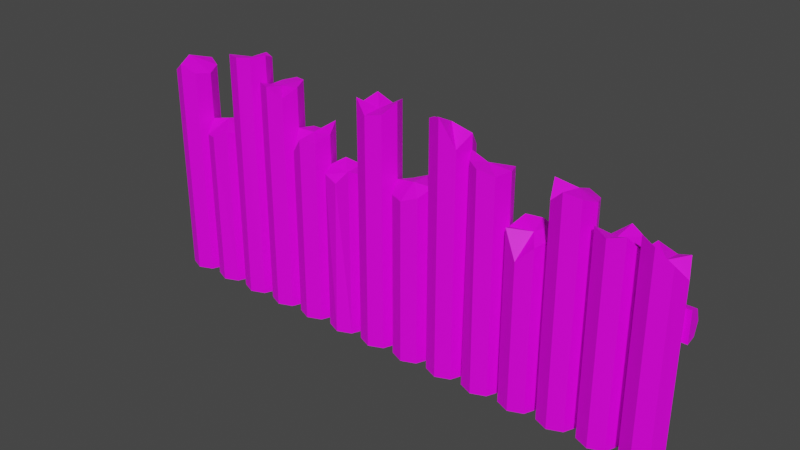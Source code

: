 # Source: Defense_Wall.blend  (saved by Blender 3.1.7; exported with 4.5.12 LTS)
import bpy
from mathutils import Matrix  # noqa: F401  (used for matrix-valued properties, if any)

bpy.ops.wm.read_factory_settings(use_empty=True)
scene = bpy.context.scene
scene.name = 'Scene'

# ---- collections
col_collection = bpy.data.collections.new('Collection'); scene.collection.children.link(col_collection)

# ---- images (referenced by path relative to the original .blend; pixels are not part of the script)
import os
ASSET_DIR = os.environ.get("B2B_ASSET_DIR", "")  # directory of the original .blend (textures are referenced by path, not embedded)
HERE = os.path.dirname(os.path.abspath(__file__))  # packed textures are extracted next to this script under _unpacked/

def load_image(name, relpath, width, height, colorspace="sRGB"):
    """Load a texture the original file referenced (path relative to the .blend, or extracted next to this script)."""
    p = next((c for c in (os.path.join(HERE, relpath), os.path.join(ASSET_DIR, relpath)) if relpath and os.path.exists(c)), "")
    if p:
        img = bpy.data.images.load(p, check_existing=True)
        img.name = name
    else:  # same state as the original file: an image datablock whose file is absent (Cycles renders it pink)
        img = bpy.data.images.new(name, width, height)
        img.source = "FILE"
        img.filepath = "//" + (relpath or name)
    img.colorspace_settings.name = colorspace
    return img
img_objmat_base_color = load_image('ObjMat Base Color', 'Defense_Wall_D1_BaseColor.png', 1024, 1024, 'sRGB')
img_objmat_specular = load_image('ObjMat Specular', 'Defense_Wall_D1_Specular.png', 1024, 1024, 'Non-Color')

# ---- materials (node trees are filled in below, after node groups)
mat_objmat = bpy.data.materials.new('ObjMat')
mat_objmat.use_transparent_shadow = False

# ---- material node trees
mat_objmat.use_nodes = True; mat_objmat.node_tree.nodes.clear()
_N = mat_objmat.node_tree.nodes; _L = mat_objmat.node_tree.links
n0 = _N.new('ShaderNodeBsdfPrincipled'); n0.name = 'Principled BSDF'; n0.location = (46, 218)
n0.distribution = 'GGX'
n0.subsurface_method = 'RANDOM_WALK_SKIN'
n0.inputs[3].default_value = 1.45
n0.inputs[27].default_value = (0.0, 0.0, 0.0, 1.0)
n0.inputs[28].default_value = 1.0
n1 = _N.new('ShaderNodeOutputMaterial'); n1.name = 'Material Output'; n1.location = (336, 218)
n2 = _N.new('ShaderNodeTexImage'); n2.name = 'Image Texture'; n2.location = (-244, 198)
n2.image = img_objmat_base_color
n3 = _N.new('ShaderNodeTexImage'); n3.name = 'Image Texture.002'; n3.location = (-244, -77)
n3.image = img_objmat_specular
_L.new(n0.outputs[0], n1.inputs[0])
_L.new(n2.outputs[0], n0.inputs[0])
_L.new(n3.outputs[0], n0.inputs[13])
n1.is_active_output = True

# ---- world
world_world = bpy.data.worlds.new('World'); scene.world = world_world
world_world.use_nodes = True; world_world.node_tree.nodes.clear()
_N = world_world.node_tree.nodes; _L = world_world.node_tree.links
n0 = _N.new('ShaderNodeOutputWorld'); n0.name = 'World Output'; n0.location = (300, 300)
n1 = _N.new('ShaderNodeBackground'); n1.name = 'Background'; n1.location = (10, 300)
n1.inputs[0].default_value = (0.05088, 0.05088, 0.05088, 1.0)
_L.new(n1.outputs[0], n0.inputs[0])
n0.is_active_output = True
world_world.color = (0.05088, 0.05088, 0.05088)
world_world.use_sun_shadow = False
world_world.sun_shadow_jitter_overblur = 0.0

# ---- meshes
me_cylinder = bpy.data.meshes.new('Cylinder')
me_cylinder.from_pydata([(0.1372, 0.4445, -5.169), (0.1372, 0.4445, 0.5984), (0.4515, 0.3143, -5.169), (0.4515, 0.3143, 0.7028), (0.5817, -7.772e-09, -5.169), (0.5817, -7.772e-09, 0.09169), (0.4515, -0.3143, -5.169), (0.4515, -0.3143, 0.2285), (0.1372, -0.4445, -5.169), (0.1372, -0.4445, -0.03313), (-0.1771, -0.3143, -5.169), (-0.1771, -0.3143, 0.1517), (-0.3073, 1.696e-08, -5.169), (-0.3244, 5.335e-09, -0.2256), (-0.1771, 0.3143, -5.169), (-0.1771, 0.3143, 0.2268), (0.08807, 0.07399, 0.1223), (1.026, 0.4445, -5.169), (1.026, 0.4445, 0.422), (1.34, 0.3143, -5.169), (1.34, 0.3143, 0.5326), (1.471, -7.772e-09, -5.169), (1.471, -7.772e-09, 0.255), (1.34, -0.3143, -5.169), (1.34, -0.3143, 0.01538), (1.026, -0.4445, -5.169), (1.026, -0.4445, 0.3376), (0.7118, -0.3143, -5.169), (0.7118, -0.3143, 0.2094), (0.5817, 1.696e-08, -5.169), (0.5817, 1.696e-08, 0.07507), (0.7118, 0.3143, -5.169), (0.7118, 0.3143, 0.5144), (1.088, -0.06905, 0.1687), (1.915, 0.4445, -5.169), (1.915, 0.4445, 1.165), (2.229, 0.3143, -5.169), (2.229, 0.3143, 0.782), (2.36, -7.772e-09, -5.169), (2.36, -7.772e-09, 1.169), (2.229, -0.3143, -5.169), (2.229, -0.3143, 0.623), (1.915, -0.4445, -5.169), (1.915, -0.4445, 0.8508), (1.601, -0.3143, -5.169), (1.601, -0.3143, 0.7951), (1.471, 1.696e-08, -5.169), (1.471, 1.696e-08, 0.8836), (1.601, 0.3143, -5.169), (1.601, 0.3143, 1.041), (1.866, 2.159e-08, 1.084), (2.804, 0.4445, -5.169), (2.804, 0.4445, -0.9632), (3.118, 0.3143, -5.169), (3.118, 0.3143, -0.2714), (3.249, -7.772e-09, -5.169), (3.249, -7.772e-09, -0.4498), (3.118, -0.3143, -5.169), (3.118, -0.3143, -0.2156), (2.804, -0.4445, -5.169), (2.804, -0.4445, -0.2599), (2.49, -0.3143, -5.169), (2.49, -0.3143, -0.2599), (2.36, 1.696e-08, -5.169), (2.36, 1.696e-08, -0.4257), (2.49, 0.3143, -5.169), (2.49, 0.3143, -0.5447), (2.73, -0.01973, -0.3782), (3.693, 0.4445, -5.169), (3.711, 0.4445, 1.04), (4.007, 0.3143, -5.169), (3.96, 0.3143, 1.117), (4.138, -7.772e-09, -5.169), (4.149, 1.89e-09, 1.193), (4.007, -0.3143, -5.169), (4.007, -0.3143, 0.7354), (3.693, -0.4445, -5.169), (3.693, -0.4445, 0.5144), (3.379, -0.3143, -5.169), (3.379, -0.3143, 0.905), (3.249, 1.696e-08, -5.169), (3.249, 1.696e-08, 0.9635), (3.379, 0.3143, -5.169), (3.385, 0.3143, 0.9042), (3.774, -2.057e-08, 1.008), (4.582, 0.4445, -5.169), (4.582, 0.4445, 2.039), (4.896, 0.3143, -5.169), (4.896, 0.3143, 1.864), (5.027, -7.772e-09, -5.169), (5.027, -7.772e-09, 1.735), (4.896, -0.3143, -5.169), (4.896, -0.3143, 1.355), (4.582, -0.4445, -5.169), (4.582, -0.4445, 1.188), (4.268, -0.3143, -5.169), (4.268, -0.3143, 1.165), (4.138, 1.696e-08, -5.169), (4.138, 1.696e-08, 1.606), (4.268, 0.3143, -5.169), (4.268, 0.3143, 1.264), (4.619, 2.159e-08, 1.748), (5.471, 0.4445, -5.169), (5.471, 0.4445, -0.4731), (5.785, 0.3143, -5.169), (5.785, 0.3143, -0.4731), (5.916, -7.772e-09, -5.169), (5.916, -7.772e-09, -0.2376), (5.785, -0.3143, -5.169), (5.785, -0.3143, -0.2984), (5.471, -0.4445, -5.169), (5.471, -0.4445, -0.1541), (5.157, -0.3143, -5.169), (5.157, -0.3143, -0.1617), (5.027, 1.696e-08, -5.169), (5.027, 1.696e-08, -0.1389), (5.157, 0.3143, -5.169), (5.157, 0.3143, -0.3364), (5.446, 0.06905, -0.1102), (6.36, 0.4445, -5.169), (6.36, 0.4445, 1.498), (6.674, 0.3143, -5.169), (6.674, 0.3143, 1.828), (6.805, -7.772e-09, -5.169), (6.805, -7.772e-09, 1.557), (6.674, -0.3143, -5.169), (6.674, -0.3143, 1.752), (6.36, -0.4445, -5.169), (6.36, -0.4445, 1.463), (6.046, -0.3143, -5.169), (6.046, -0.3143, 1.752), (5.916, 1.696e-08, -5.169), (5.916, 1.696e-08, 1.815), (6.046, 0.3143, -5.169), (6.046, 0.3143, 1.556), (6.377, 2.159e-08, 1.511), (7.249, 0.4445, -5.169), (7.249, 0.3591, -0.715), (7.563, 0.3143, -5.169), (7.563, 0.3143, -0.5831), (7.693, -7.772e-09, -5.169), (7.693, -7.772e-09, -0.4735), (7.563, -0.3143, -5.169), (7.563, -0.3143, -0.3627), (7.249, -0.4445, -5.169), (7.249, -0.4445, -0.5101), (6.935, -0.3143, -5.169), (6.935, -0.3143, -0.467), (6.805, 1.696e-08, -5.169), (6.805, 1.696e-08, -0.4816), (6.935, 0.3143, -5.169), (6.935, 0.3143, -0.2744), (7.249, 0.0, -0.5591), (8.138, 0.4445, -5.169), (8.138, 0.4445, 0.239), (8.452, 0.3143, -5.169), (8.452, 0.3143, -0.2507), (8.582, -7.772e-09, -5.169), (8.582, -7.772e-09, 0.2583), (8.452, -0.3143, -5.169), (8.452, -0.3143, 0.2319), (8.138, -0.4445, -5.169), (8.138, -0.4445, 0.1447), (7.824, -0.3143, -5.169), (7.824, -0.3143, 0.5959), (7.693, 1.696e-08, -5.169), (7.693, 1.696e-08, 0.369), (7.824, 0.3143, -5.169), (7.824, 0.3143, 0.1861), (8.16, 2.159e-08, 0.2779), (9.027, 0.4445, -5.169), (9.027, 0.4445, 1.439), (9.341, 0.3143, -5.169), (9.341, 0.3143, 1.418), (9.471, -7.772e-09, -5.169), (9.471, -7.772e-09, 1.184), (9.341, -0.3143, -5.169), (9.341, -0.3143, 1.269), (9.027, -0.4445, -5.169), (9.027, -0.4445, 1.398), (8.713, -0.3143, -5.169), (8.704, -0.3143, 1.459), (8.582, 1.696e-08, -5.169), (8.582, 1.696e-08, 1.391), (8.713, 0.3143, -5.169), (8.713, 0.3143, 1.156), (9.017, 2.159e-08, 1.316), (9.916, 0.4445, -5.169), (9.88, 0.4445, 1.997), (10.23, 0.3143, -5.169), (10.23, 0.3143, 1.959), (10.36, -7.772e-09, -5.169), (10.36, -7.772e-09, 1.724), (10.23, -0.3143, -5.169), (10.23, -0.3143, 1.677), (9.916, -0.4445, -5.169), (9.916, -0.4445, 1.852), (9.602, -0.3143, -5.169), (9.602, -0.3143, 1.841), (9.471, 1.696e-08, -5.169), (9.471, 1.696e-08, 2.03), (9.602, 0.3143, -5.169), (9.602, 0.3143, 2.03), (9.879, 2.159e-08, 1.884), (10.8, 0.4445, -5.169), (10.8, 0.4445, -0.5942), (11.12, 0.3143, -5.169), (11.12, 0.3143, -0.661), (11.25, -7.772e-09, -5.169), (11.25, -7.772e-09, -0.3305), (11.12, -0.3143, -5.169), (11.12, -0.3143, -0.4015), (10.8, -0.4445, -5.169), (10.8, -0.4445, -0.3349), (10.49, -0.3143, -5.169), (10.49, -0.3143, -0.473), (10.36, 1.696e-08, -5.169), (10.36, 1.696e-08, -0.4839), (10.49, 0.3143, -5.169), (10.49, 0.3318, -0.3924), (10.85, -0.08385, -0.235), (11.69, 0.4445, -5.169), (11.69, 0.4445, 1.3), (12.01, 0.3143, -5.169), (12.01, 0.3143, 1.024), (12.14, -7.772e-09, -5.169), (12.14, -7.772e-09, 1.116), (12.01, -0.3143, -5.169), (12.01, -0.3143, 1.221), (11.69, -0.4445, -5.169), (11.69, -0.4445, 1.221), (11.38, -0.3143, -5.169), (11.38, -0.3143, 1.125), (11.25, 1.696e-08, -5.169), (11.25, 1.696e-08, 1.024), (11.38, 0.3143, -5.169), (11.38, 0.3143, 1.077), (11.81, 0.09372, 1.44)], [], [(0, 1, 3, 2), (2, 3, 5, 4), (4, 5, 7, 6), (6, 7, 9, 8), (8, 9, 11, 10), (10, 11, 13, 12), (9, 16, 11), (12, 13, 15, 14), (14, 15, 1, 0), (0, 2, 4, 6, 8, 10, 12, 14), (11, 16, 13), (13, 16, 15), (15, 16, 1), (1, 16, 3), (3, 16, 5), (5, 16, 7), (7, 16, 9), (17, 18, 20, 19), (19, 20, 22, 21), (21, 22, 24, 23), (23, 24, 26, 25), (25, 26, 28, 27), (27, 28, 30, 29), (26, 33, 28), (29, 30, 32, 31), (31, 32, 18, 17), (17, 19, 21, 23, 25, 27, 29, 31), (28, 33, 30), (30, 33, 32), (32, 33, 18), (18, 33, 20), (20, 33, 22), (22, 33, 24), (24, 33, 26), (34, 35, 37, 36), (36, 37, 39, 38), (38, 39, 41, 40), (40, 41, 43, 42), (42, 43, 45, 44), (44, 45, 47, 46), (43, 50, 45), (46, 47, 49, 48), (48, 49, 35, 34), (34, 36, 38, 40, 42, 44, 46, 48), (45, 50, 47), (47, 50, 49), (49, 50, 35), (35, 50, 37), (37, 50, 39), (39, 50, 41), (41, 50, 43), (51, 52, 54, 53), (53, 54, 56, 55), (55, 56, 58, 57), (57, 58, 60, 59), (59, 60, 62, 61), (61, 62, 64, 63), (60, 67, 62), (63, 64, 66, 65), (65, 66, 52, 51), (51, 53, 55, 57, 59, 61, 63, 65), (62, 67, 64), (64, 67, 66), (66, 67, 52), (52, 67, 54), (54, 67, 56), (56, 67, 58), (58, 67, 60), (68, 69, 71, 70), (70, 71, 73, 72), (72, 73, 75, 74), (74, 75, 77, 76), (76, 77, 79, 78), (78, 79, 81, 80), (77, 84, 79), (80, 81, 83, 82), (82, 83, 69, 68), (68, 70, 72, 74, 76, 78, 80, 82), (79, 84, 81), (81, 84, 83), (83, 84, 69), (69, 84, 71), (71, 84, 73), (73, 84, 75), (75, 84, 77), (85, 86, 88, 87), (87, 88, 90, 89), (89, 90, 92, 91), (91, 92, 94, 93), (93, 94, 96, 95), (95, 96, 98, 97), (94, 101, 96), (97, 98, 100, 99), (99, 100, 86, 85), (85, 87, 89, 91, 93, 95, 97, 99), (96, 101, 98), (98, 101, 100), (100, 101, 86), (86, 101, 88), (88, 101, 90), (90, 101, 92), (92, 101, 94), (102, 103, 105, 104), (104, 105, 107, 106), (106, 107, 109, 108), (108, 109, 111, 110), (110, 111, 113, 112), (112, 113, 115, 114), (111, 118, 113), (114, 115, 117, 116), (116, 117, 103, 102), (102, 104, 106, 108, 110, 112, 114, 116), (113, 118, 115), (115, 118, 117), (117, 118, 103), (103, 118, 105), (105, 118, 107), (107, 118, 109), (109, 118, 111), (119, 120, 122, 121), (121, 122, 124, 123), (123, 124, 126, 125), (125, 126, 128, 127), (127, 128, 130, 129), (129, 130, 132, 131), (128, 135, 130), (131, 132, 134, 133), (133, 134, 120, 119), (119, 121, 123, 125, 127, 129, 131, 133), (130, 135, 132), (132, 135, 134), (134, 135, 120), (120, 135, 122), (122, 135, 124), (124, 135, 126), (126, 135, 128), (136, 137, 139, 138), (138, 139, 141, 140), (140, 141, 143, 142), (142, 143, 145, 144), (144, 145, 147, 146), (146, 147, 149, 148), (143, 152, 145), (148, 149, 151, 150), (150, 151, 137, 136), (136, 138, 140, 142, 144, 146, 148, 150), (141, 152, 143), (139, 152, 141), (137, 152, 139), (151, 152, 137), (149, 152, 151), (147, 152, 149), (145, 152, 147), (153, 154, 156, 155), (155, 156, 158, 157), (157, 158, 160, 159), (159, 160, 162, 161), (161, 162, 164, 163), (163, 164, 166, 165), (162, 169, 164), (165, 166, 168, 167), (167, 168, 154, 153), (153, 155, 157, 159, 161, 163, 165, 167), (164, 169, 166), (166, 169, 168), (168, 169, 154), (154, 169, 156), (156, 169, 158), (158, 169, 160), (160, 169, 162), (170, 171, 173, 172), (172, 173, 175, 174), (174, 175, 177, 176), (176, 177, 179, 178), (178, 179, 181, 180), (180, 181, 183, 182), (179, 186, 181), (182, 183, 185, 184), (184, 185, 171, 170), (170, 172, 174, 176, 178, 180, 182, 184), (181, 186, 183), (183, 186, 185), (185, 186, 171), (171, 186, 173), (173, 186, 175), (175, 186, 177), (177, 186, 179), (187, 188, 190, 189), (189, 190, 192, 191), (191, 192, 194, 193), (193, 194, 196, 195), (195, 196, 198, 197), (197, 198, 200, 199), (196, 203, 198), (199, 200, 202, 201), (201, 202, 188, 187), (187, 189, 191, 193, 195, 197, 199, 201), (198, 203, 200), (200, 203, 202), (202, 203, 188), (188, 203, 190), (190, 203, 192), (192, 203, 194), (194, 203, 196), (204, 205, 207, 206), (206, 207, 209, 208), (208, 209, 211, 210), (210, 211, 213, 212), (212, 213, 215, 214), (214, 215, 217, 216), (213, 220, 215), (216, 217, 219, 218), (218, 219, 205, 204), (204, 206, 208, 210, 212, 214, 216, 218), (215, 220, 217), (217, 220, 219), (219, 220, 205), (205, 220, 207), (207, 220, 209), (209, 220, 211), (211, 220, 213), (221, 222, 224, 223), (223, 224, 226, 225), (225, 226, 228, 227), (227, 228, 230, 229), (229, 230, 232, 231), (231, 232, 234, 233), (230, 237, 232), (233, 234, 236, 235), (235, 236, 222, 221), (221, 223, 225, 227, 229, 231, 233, 235), (232, 237, 234), (234, 237, 236), (236, 237, 222), (222, 237, 224), (224, 237, 226), (226, 237, 228), (228, 237, 230)])
_uv = me_cylinder.uv_layers.new(name='UVMap')
_uv.uv.foreach_set('vector', [0.581, 0.5513, 0.581, 0.07432, 0.5926, 0.07347, 0.5926, 0.5505, 0.5942, 0.5518, 0.5942, 0.07459, 0.6105, 0.07459, 0.6105, 0.5518, 0.6105, 0.5518, 0.6105, 0.07459, 0.622, 0.07381, 0.622, 0.551, 0.08101, 0.001225, 0.06963, 0.4773, 0.05336, 0.4769, 0.06475, 0.000823, 0.06475, 0.000823, 0.05336, 0.4769, 0.04174, 0.4777, 0.05312, 0.001627, 0.6237, 0.5509, 0.6237, 0.07485, 0.6399, 0.07485, 0.6399, 0.5509, 0.05336, 0.4769, 0.05871, 0.5515, 0.04174, 0.4777, 0.6399, 0.5509, 0.6399, 0.07485, 0.6515, 0.07374, 0.6515, 0.5498, 0.5648, 0.5513, 0.5648, 0.07432, 0.581, 0.07432, 0.581, 0.5513, 0.1301, 0.719, 0.1416, 0.7075, 0.1579, 0.7075, 0.1694, 0.719, 0.1694, 0.7353, 0.1579, 0.7468, 0.1416, 0.7468, 0.1301, 0.7353, 0.6237, 0.07485, 0.636, 0.000823, 0.6399, 0.07485, 0.6399, 0.07485, 0.636, 0.000823, 0.6515, 0.07374, 0.5648, 0.07432, 0.5722, 0.000823, 0.581, 0.07432, 0.581, 0.07432, 0.5722, 0.000823, 0.5926, 0.07347, 0.5942, 0.07459, 0.5982, 0.000823, 0.6105, 0.07459, 0.08101, 0.4786, 0.05871, 0.5515, 0.06963, 0.4773, 0.06963, 0.4773, 0.05871, 0.5515, 0.05336, 0.4769, 0.3748, 0.561, 0.3748, 0.07675, 0.3864, 0.07589, 0.3864, 0.5602, 0.4176, 0.5608, 0.4176, 0.07624, 0.4338, 0.07624, 0.4338, 0.5608, 0.4338, 0.5608, 0.4338, 0.07624, 0.4453, 0.07546, 0.4453, 0.56, 0.388, 0.5598, 0.388, 0.0763, 0.4043, 0.07631, 0.4043, 0.5598, 0.4043, 0.5598, 0.4043, 0.07631, 0.4159, 0.07523, 0.4159, 0.5587, 0.447, 0.5602, 0.447, 0.07687, 0.4633, 0.07687, 0.4633, 0.5602, 0.4043, 0.07631, 0.3949, 0.000823, 0.4159, 0.07523, 0.4633, 0.5602, 0.4633, 0.07687, 0.4748, 0.07576, 0.4748, 0.5591, 0.3586, 0.561, 0.3586, 0.07674, 0.3748, 0.07675, 0.3748, 0.561, 0.0713, 0.7186, 0.08281, 0.7071, 0.09908, 0.7071, 0.1106, 0.7186, 0.1106, 0.7349, 0.09908, 0.7464, 0.08281, 0.7464, 0.0713, 0.7349, 0.447, 0.07687, 0.451, 0.000823, 0.4633, 0.07687, 0.4633, 0.07687, 0.451, 0.000823, 0.4748, 0.07576, 0.3586, 0.07674, 0.3683, 0.000823, 0.3748, 0.07675, 0.3748, 0.07675, 0.3683, 0.000823, 0.3864, 0.07589, 0.4176, 0.07624, 0.4299, 0.000823, 0.4338, 0.07624, 0.4338, 0.07624, 0.4299, 0.000823, 0.4453, 0.07546, 0.388, 0.0763, 0.3949, 0.000823, 0.4043, 0.07631, 0.0171, 0.956, 0.0171, 0.5607, 0.02866, 0.5614, 0.02866, 0.9551, 0.622, 0.5534, 0.622, 0.9473, 0.6057, 0.9352, 0.6057, 0.5534, 0.6057, 0.5534, 0.6057, 0.9352, 0.5942, 0.9116, 0.5942, 0.5542, 0.23, 0.955, 0.23, 0.5985, 0.2463, 0.5771, 0.2463, 0.9551, 0.2463, 0.9551, 0.2463, 0.5771, 0.2579, 0.5908, 0.2579, 0.954, 0.7825, 0.3918, 0.7825, 0.02866, 0.7987, 0.01449, 0.7987, 0.3918, 0.771, 0.01278, 0.7915, 0.000823, 0.7825, 0.02866, 0.7987, 0.3918, 0.7987, 0.01449, 0.8102, 0.001026, 0.8102, 0.3907, 0.000823, 0.9559, 0.000823, 0.5656, 0.0171, 0.5607, 0.0171, 0.956, 0.0713, 0.6777, 0.08281, 0.6662, 0.09908, 0.6662, 0.1106, 0.6777, 0.1106, 0.694, 0.09908, 0.7055, 0.08281, 0.7055, 0.0713, 0.694, 0.7825, 0.02866, 0.7915, 0.000823, 0.7987, 0.01449, 0.2264, 0.6233, 0.227, 0.6419, 0.2119, 0.6293, 0.2119, 0.6293, 0.227, 0.6419, 0.206, 0.6443, 0.206, 0.6443, 0.227, 0.6419, 0.2123, 0.6593, 0.2123, 0.6593, 0.227, 0.6419, 0.227, 0.6657, 0.2263, 0.7354, 0.2026, 0.7354, 0.2257, 0.7074, 0.1253, 0.6587, 0.1253, 0.6981, 0.1135, 0.678, 0.4927, 0.9542, 0.4927, 0.5944, 0.5042, 0.5606, 0.5042, 0.9533, 0.04174, 0.9495, 0.04174, 0.5566, 0.05801, 0.5651, 0.05801, 0.9495, 0.05801, 0.9495, 0.05801, 0.5651, 0.06952, 0.5531, 0.06952, 0.9487, 0.5338, 0.5608, 0.5338, 0.9555, 0.5175, 0.9534, 0.5175, 0.5608, 0.5175, 0.5608, 0.5175, 0.9534, 0.5059, 0.9544, 0.5059, 0.5618, 0.4158, 0.5614, 0.4158, 0.9539, 0.3996, 0.9398, 0.3996, 0.5614, 0.7826, 0.9274, 0.7935, 0.9097, 0.7988, 0.9273, 0.3996, 0.5614, 0.3996, 0.9398, 0.388, 0.9415, 0.388, 0.5625, 0.4764, 0.9542, 0.4764, 0.5745, 0.4927, 0.5944, 0.4927, 0.9542, 0.08281, 0.789, 0.09908, 0.789, 0.1106, 0.8005, 0.1106, 0.8168, 0.09908, 0.8283, 0.08281, 0.8283, 0.0713, 0.8168, 0.0713, 0.8005, 0.7988, 0.9273, 0.7935, 0.9097, 0.8102, 0.9152, 0.8102, 0.9152, 0.7935, 0.9097, 0.8102, 0.899, 0.1135, 0.7167, 0.1252, 0.6997, 0.1252, 0.7342, 0.4927, 0.5944, 0.481, 0.5651, 0.5042, 0.5606, 0.7825, 0.8881, 0.7935, 0.9097, 0.771, 0.8992, 0.771, 0.8992, 0.7935, 0.9097, 0.7711, 0.916, 0.7711, 0.916, 0.7935, 0.9097, 0.7826, 0.9274, 0.6694, 0.5469, 0.6694, 0.073, 0.6809, 0.07214, 0.6809, 0.546, 0.7415, 0.5464, 0.7415, 0.07236, 0.7578, 0.07236, 0.7578, 0.5464, 0.7578, 0.5464, 0.7578, 0.07236, 0.7693, 0.07158, 0.7693, 0.5457, 0.6826, 0.5459, 0.6826, 0.07289, 0.6989, 0.0729, 0.6989, 0.5459, 0.6989, 0.5459, 0.6989, 0.0729, 0.7105, 0.07182, 0.7105, 0.5449, 0.7121, 0.5466, 0.7121, 0.07365, 0.7284, 0.07365, 0.7284, 0.5466, 0.6989, 0.0729, 0.6854, 0.000823, 0.7105, 0.07182, 0.7284, 0.5466, 0.7284, 0.07365, 0.7399, 0.07254, 0.7399, 0.5455, 0.6531, 0.5468, 0.6531, 0.07299, 0.6694, 0.073, 0.6694, 0.5469, 0.0713, 0.653, 0.0713, 0.6368, 0.08281, 0.6253, 0.09908, 0.6253, 0.1106, 0.6368, 0.1106, 0.653, 0.09908, 0.6645, 0.08281, 0.6645, 0.7121, 0.07365, 0.718, 0.000823, 0.7284, 0.07365, 0.7284, 0.07365, 0.718, 0.000823, 0.7399, 0.07254, 0.6531, 0.07299, 0.6668, 0.000823, 0.6694, 0.073, 0.6694, 0.073, 0.6668, 0.000823, 0.6809, 0.07214, 0.7415, 0.07236, 0.7519, 0.000823, 0.7578, 0.07236, 0.7578, 0.07236, 0.7519, 0.000823, 0.7693, 0.07158, 0.6826, 0.07289, 0.6854, 0.000823, 0.6989, 0.0729, 0.6694, 0.9793, 0.6694, 0.5485, 0.6809, 0.556, 0.6809, 0.9784, 0.6514, 0.5526, 0.6514, 0.9752, 0.6352, 0.969, 0.6352, 0.5526, 0.6352, 0.5526, 0.6352, 0.969, 0.6237, 0.9517, 0.6237, 0.5534, 0.3569, 0.001281, 0.346, 0.3986, 0.33, 0.3902, 0.3406, 0.000823, 0.3406, 0.000823, 0.33, 0.3902, 0.3184, 0.3899, 0.329, 0.001587, 0.5648, 0.9623, 0.5648, 0.5739, 0.581, 0.553, 0.581, 0.9623, 0.1242, 0.7359, 0.1242, 0.7694, 0.1135, 0.7406, 0.581, 0.9623, 0.581, 0.553, 0.5925, 0.5681, 0.5925, 0.9612, 0.6531, 0.9792, 0.6531, 0.5855, 0.6694, 0.5485, 0.6694, 0.9793, 0.1301, 0.7762, 0.1301, 0.7599, 0.1416, 0.7484, 0.1579, 0.7484, 0.1694, 0.7599, 0.1694, 0.7762, 0.1579, 0.7877, 0.1416, 0.7877, 0.1257, 0.5832, 0.1257, 0.6187, 0.1122, 0.6012, 0.2225, 0.7654, 0.2225, 0.788, 0.2026, 0.7706, 0.2263, 0.7058, 0.206, 0.6818, 0.2263, 0.6673, 0.222, 0.7896, 0.222, 0.8105, 0.2074, 0.7971, 0.2074, 0.7971, 0.222, 0.8105, 0.2026, 0.8125, 0.3569, 0.4181, 0.3388, 0.4189, 0.346, 0.3986, 0.346, 0.3986, 0.3388, 0.4189, 0.33, 0.3902, 0.1284, 0.5815, 0.1284, 0.0915, 0.14, 0.09065, 0.14, 0.5807, 0.1417, 0.5819, 0.1417, 0.09166, 0.1579, 0.09166, 0.1579, 0.5819, 0.1579, 0.5819, 0.1579, 0.09166, 0.1694, 0.09088, 0.1694, 0.5811, 0.08266, 0.5815, 0.08266, 0.09233, 0.09893, 0.09234, 0.09893, 0.5815, 0.09893, 0.5815, 0.09893, 0.09234, 0.1105, 0.09126, 0.1105, 0.5804, 0.1711, 0.5811, 0.1711, 0.09204, 0.1874, 0.09204, 0.1874, 0.5811, 0.09893, 0.09234, 0.09081, 0.000823, 0.1105, 0.09126, 0.1874, 0.5811, 0.1874, 0.09204, 0.1989, 0.09093, 0.1989, 0.58, 0.1122, 0.5815, 0.1122, 0.0915, 0.1284, 0.0915, 0.1284, 0.5815, 0.0713, 0.8577, 0.0713, 0.8414, 0.08281, 0.8299, 0.09908, 0.8299, 0.1106, 0.8414, 0.1106, 0.8577, 0.09908, 0.8692, 0.08281, 0.8692, 0.1711, 0.09204, 0.1827, 0.000823, 0.1874, 0.09204, 0.1874, 0.09204, 0.1827, 0.000823, 0.1989, 0.09093, 0.1122, 0.0915, 0.1206, 0.000823, 0.1284, 0.0915, 0.1284, 0.0915, 0.1206, 0.000823, 0.14, 0.09065, 0.1417, 0.09166, 0.1463, 0.000823, 0.1579, 0.09166, 0.1579, 0.09166, 0.1463, 0.000823, 0.1694, 0.09088, 0.08266, 0.09233, 0.09081, 0.000823, 0.09893, 0.09234, 0.8576, 0.9579, 0.8576, 0.5019, 0.8692, 0.4941, 0.8692, 0.9571, 0.9298, 0.9429, 0.9298, 0.4798, 0.946, 0.4839, 0.946, 0.9429, 0.946, 0.9429, 0.946, 0.4839, 0.9575, 0.4738, 0.9575, 0.9421, 0.3184, 0.8982, 0.3184, 0.4309, 0.3347, 0.4205, 0.3347, 0.8982, 0.3347, 0.8982, 0.3347, 0.4205, 0.3463, 0.4298, 0.3463, 0.8971, 0.9003, 0.944, 0.9003, 0.4768, 0.9166, 0.4738, 0.9166, 0.944, 0.1416, 0.6236, 0.1491, 0.6031, 0.1578, 0.6233, 0.9166, 0.944, 0.9166, 0.4738, 0.9281, 0.4938, 0.9281, 0.9429, 0.8414, 0.9579, 0.8414, 0.508, 0.8576, 0.5019, 0.8576, 0.9579, 0.1106, 0.8824, 0.1106, 0.8986, 0.09908, 0.9101, 0.08281, 0.9101, 0.0713, 0.8986, 0.0713, 0.8824, 0.08281, 0.8708, 0.09908, 0.8708, 0.1578, 0.6233, 0.1491, 0.6031, 0.1694, 0.6121, 0.2156, 0.8378, 0.2201, 0.8589, 0.2026, 0.8589, 0.1694, 0.5949, 0.1491, 0.6031, 0.1581, 0.5836, 0.1581, 0.5836, 0.1491, 0.6031, 0.1419, 0.5837, 0.1419, 0.5837, 0.1491, 0.6031, 0.1302, 0.5949, 0.1302, 0.5949, 0.1491, 0.6031, 0.1301, 0.6115, 0.1301, 0.6115, 0.1491, 0.6031, 0.1416, 0.6236, 0.7284, 0.9858, 0.7268, 0.5483, 0.7399, 0.5523, 0.7399, 0.9849, 0.9592, 0.9288, 0.9592, 0.4961, 0.9754, 0.4799, 0.9754, 0.9288, 0.9754, 0.9288, 0.9754, 0.4799, 0.987, 0.4738, 0.987, 0.928, 0.8119, 0.9626, 0.8119, 0.5094, 0.8281, 0.5028, 0.8281, 0.9626, 0.8281, 0.9626, 0.8281, 0.5028, 0.8397, 0.5023, 0.8397, 0.9615, 0.8987, 0.4942, 0.8987, 0.9533, 0.8824, 0.9417, 0.8824, 0.4942, 0.1105, 0.595, 0.09096, 0.6035, 0.099, 0.5832, 0.8824, 0.4942, 0.8824, 0.9417, 0.8709, 0.9277, 0.8709, 0.4953, 0.7121, 0.9858, 0.7121, 0.5526, 0.7268, 0.5483, 0.7284, 0.9858, 0.1694, 0.8171, 0.1579, 0.8287, 0.1416, 0.8287, 0.1301, 0.8171, 0.1301, 0.8009, 0.1416, 0.7894, 0.1579, 0.7894, 0.1694, 0.8009, 0.1105, 0.6115, 0.09096, 0.6035, 0.1105, 0.595, 0.2026, 0.9039, 0.2152, 0.8842, 0.22, 0.9039, 0.0844, 0.6196, 0.09096, 0.6035, 0.09915, 0.6236, 0.0714, 0.612, 0.09096, 0.6035, 0.0844, 0.6196, 0.0713, 0.5951, 0.09096, 0.6035, 0.0714, 0.612, 0.08273, 0.5832, 0.09096, 0.6035, 0.0713, 0.5951, 0.099, 0.5832, 0.09096, 0.6035, 0.08273, 0.5832, 0.6989, 0.9992, 0.6989, 0.5476, 0.7104, 0.5701, 0.7104, 0.9983, 0.9593, 0.4535, 0.9593, 0.02511, 0.9755, 0.000823, 0.9755, 0.4535, 0.9755, 0.4535, 0.9755, 0.000823, 0.987, 0.001297, 0.987, 0.4528, 0.9003, 0.4721, 0.9003, 0.02166, 0.9166, 0.000823, 0.9166, 0.4721, 0.9166, 0.4721, 0.9166, 0.000823, 0.9282, 0.003258, 0.9282, 0.4711, 0.9298, 0.4685, 0.9298, 0.000823, 0.9461, 0.01162, 0.9461, 0.4685, 0.2284, 0.5785, 0.2284, 0.6004, 0.213, 0.5838, 0.9461, 0.4685, 0.9461, 0.01162, 0.9576, 0.01922, 0.9576, 0.4674, 0.6826, 0.9992, 0.6826, 0.5501, 0.6989, 0.5476, 0.6989, 0.9992, 0.1694, 0.8827, 0.1694, 0.899, 0.1579, 0.9105, 0.1416, 0.9105, 0.1301, 0.899, 0.1301, 0.8827, 0.1416, 0.8712, 0.1579, 0.8712, 0.213, 0.5838, 0.2284, 0.6004, 0.206, 0.5987, 0.206, 0.5987, 0.2284, 0.6004, 0.2113, 0.6145, 0.2113, 0.6145, 0.2284, 0.6004, 0.2258, 0.6216, 0.2217, 0.7638, 0.2026, 0.7573, 0.2217, 0.737, 0.1285, 0.6252, 0.1285, 0.6571, 0.1135, 0.6459, 0.1123, 0.808, 0.12, 0.7894, 0.1285, 0.808, 0.2218, 0.8361, 0.2026, 0.8334, 0.2218, 0.8141, 0.8282, 0.5007, 0.8282, 0.000823, 0.8397, 0.01709, 0.8397, 0.4998, 0.8709, 0.4925, 0.8709, 0.009583, 0.8872, 0.00197, 0.8872, 0.4925, 0.8872, 0.4925, 0.8872, 0.00197, 0.8987, 0.000823, 0.8987, 0.4917, 0.8692, 0.0008359, 0.8692, 0.4907, 0.853, 0.4769, 0.853, 0.000823, 0.853, 0.000823, 0.853, 0.4769, 0.8414, 0.4925, 0.8414, 0.001905, 0.771, 0.8864, 0.771, 0.3959, 0.7872, 0.3934, 0.7872, 0.8864, 0.1693, 0.6379, 0.1496, 0.6447, 0.1583, 0.6256, 0.7872, 0.8864, 0.7872, 0.3934, 0.7987, 0.4035, 0.7987, 0.8853, 0.8119, 0.5007, 0.8119, 0.01794, 0.8282, 0.000823, 0.8282, 0.5007, 0.1579, 0.8303, 0.1694, 0.8418, 0.1694, 0.8581, 0.1579, 0.8696, 0.1416, 0.8696, 0.1301, 0.8581, 0.1301, 0.8418, 0.1416, 0.8303, 0.1583, 0.6256, 0.1496, 0.6447, 0.1421, 0.6252, 0.1421, 0.6252, 0.1496, 0.6447, 0.1301, 0.6369, 0.2026, 0.8738, 0.2191, 0.8605, 0.2191, 0.8825, 0.1302, 0.6525, 0.1496, 0.6447, 0.1411, 0.6649, 0.1411, 0.6649, 0.1496, 0.6447, 0.1575, 0.6649, 0.1575, 0.6649, 0.1496, 0.6447, 0.1693, 0.6537, 0.1693, 0.6537, 0.1496, 0.6447, 0.1693, 0.6379, 0.4338, 0.9485, 0.4323, 0.5624, 0.4454, 0.5633, 0.4454, 0.9477, 0.3586, 0.9472, 0.3586, 0.5627, 0.3748, 0.5692, 0.3748, 0.9472, 0.3748, 0.9472, 0.3748, 0.5692, 0.3863, 0.5853, 0.3863, 0.9465, 0.1711, 0.952, 0.1711, 0.5916, 0.1874, 0.5922, 0.1874, 0.952, 0.1874, 0.952, 0.1874, 0.5922, 0.199, 0.5828, 0.199, 0.9509, 0.2889, 0.9558, 0.2889, 0.5877, 0.3052, 0.5786, 0.3052, 0.9558, 0.3566, 0.9276, 0.3379, 0.9181, 0.3566, 0.9112, 0.3052, 0.9558, 0.3052, 0.5786, 0.3167, 0.5775, 0.3167, 0.9547, 0.4176, 0.9485, 0.4176, 0.5707, 0.4323, 0.5624, 0.4338, 0.9485, 0.08281, 0.7873, 0.0713, 0.7758, 0.0713, 0.7596, 0.08281, 0.7481, 0.09908, 0.7481, 0.1106, 0.7596, 0.1106, 0.7758, 0.09908, 0.7873, 0.3566, 0.9112, 0.3379, 0.9181, 0.3453, 0.8999, 0.3453, 0.8999, 0.3379, 0.9181, 0.329, 0.9002, 0.329, 0.9002, 0.3379, 0.9181, 0.3187, 0.9103, 0.3187, 0.9103, 0.3379, 0.9181, 0.3184, 0.9281, 0.3184, 0.9281, 0.3379, 0.9181, 0.3298, 0.9395, 0.3298, 0.9395, 0.3379, 0.9181, 0.3454, 0.9393, 0.3454, 0.9393, 0.3379, 0.9181, 0.3566, 0.9276, 0.2168, 0.5768, 0.2168, 0.0894, 0.2284, 0.08855, 0.2284, 0.576, 0.2595, 0.5766, 0.2595, 0.08893, 0.2758, 0.08893, 0.2758, 0.5766, 0.2758, 0.5766, 0.2758, 0.08893, 0.2873, 0.08814, 0.2873, 0.5758, 0.23, 0.5754, 0.23, 0.08886, 0.2463, 0.08887, 0.2463, 0.5755, 0.2463, 0.5755, 0.2463, 0.08887, 0.2579, 0.08779, 0.2579, 0.5744, 0.2889, 0.5759, 0.2889, 0.08939, 0.3052, 0.08939, 0.3052, 0.5759, 0.2463, 0.08887, 0.2376, 0.000823, 0.2579, 0.08779, 0.3052, 0.5759, 0.3052, 0.08939, 0.3167, 0.08828, 0.3167, 0.5748, 0.2005, 0.5768, 0.2005, 0.0894, 0.2168, 0.0894, 0.2168, 0.5768, 0.08281, 0.9118, 0.09908, 0.9118, 0.1106, 0.9233, 0.1106, 0.9396, 0.09908, 0.9511, 0.08281, 0.9511, 0.0713, 0.9396, 0.0713, 0.9233, 0.2889, 0.08939, 0.2925, 0.000823, 0.3052, 0.08939, 0.3052, 0.08939, 0.2925, 0.000823, 0.3167, 0.08828, 0.2005, 0.0894, 0.2094, 0.000823, 0.2168, 0.0894, 0.2168, 0.0894, 0.2094, 0.000823, 0.2284, 0.08855, 0.2595, 0.08893, 0.2723, 0.000823, 0.2758, 0.08893, 0.2758, 0.08893, 0.2723, 0.000823, 0.2873, 0.08814, 0.23, 0.08886, 0.2376, 0.000823, 0.2463, 0.08887, 0.4927, 0.559, 0.4927, 0.07257, 0.5042, 0.07172, 0.5042, 0.5581, 0.5059, 0.5591, 0.5059, 0.07251, 0.5222, 0.07251, 0.5222, 0.5591, 0.5222, 0.5591, 0.5222, 0.07251, 0.5337, 0.07172, 0.5337, 0.5583, 0.0401, 0.001217, 0.02871, 0.4866, 0.01245, 0.4862, 0.02383, 0.000823, 0.02383, 0.000823, 0.01245, 0.4862, 0.000823, 0.487, 0.01221, 0.001633, 0.5353, 0.5589, 0.5353, 0.07345, 0.5516, 0.07345, 0.5516, 0.5589, 0.01245, 0.4862, 0.02203, 0.5591, 0.000823, 0.487, 0.5516, 0.5589, 0.5516, 0.07345, 0.5631, 0.07234, 0.5631, 0.5578, 0.4764, 0.5589, 0.4764, 0.07256, 0.4927, 0.07257, 0.4927, 0.559, 0.1579, 0.7059, 0.1416, 0.7059, 0.1301, 0.6944, 0.1301, 0.6781, 0.1416, 0.6666, 0.1579, 0.6666, 0.1694, 0.6781, 0.1694, 0.6944, 0.5353, 0.07345, 0.5469, 0.000823, 0.5516, 0.07345, 0.5516, 0.07345, 0.5469, 0.000823, 0.5631, 0.07234, 0.4764, 0.07256, 0.488, 0.000823, 0.4927, 0.07257, 0.4927, 0.07257, 0.488, 0.000823, 0.5042, 0.07172, 0.5059, 0.07251, 0.5106, 0.000823, 0.5222, 0.07251, 0.0401, 0.488, 0.02203, 0.5591, 0.02871, 0.4866, 0.02871, 0.4866, 0.02203, 0.5591, 0.01245, 0.4862])
me_cylinder.materials.append(mat_objmat)
me_cylinder.use_remesh_fix_poles = True
me_cylinder.use_remesh_preserve_attributes = False
me_cylinder.update()
me_cube_002 = bpy.data.meshes.new('Cube.002')
me_cube_002.from_pydata([(-4.0, -0.05557, -1.032), (-4.0, -0.05557, -0.6679), (-4.0, 0.0805, -1.07), (-4.0, 0.0805, -0.6308), (4.0, -0.05557, -1.032), (4.0, -0.05557, -0.6679), (4.0, 0.0805, -1.07), (4.0, 0.0805, -0.6308), (-4.0, -0.1138, -0.8502), (-4.0, 0.0805, -0.8502), (4.0, 0.0805, -0.8502), (4.0, -0.1138, -0.8502)], [], [(8, 1, 3, 9), (9, 3, 7, 10), (10, 7, 5, 11), (11, 5, 1, 8), (2, 6, 4, 0), (7, 3, 1, 5), (4, 11, 8, 0), (6, 10, 11, 4), (2, 9, 10, 6), (0, 8, 9, 2)])
_uv = me_cube_002.uv_layers.new(name='UVMap')
_uv.uv.foreach_set('vector', [0.03031, 0.5939, 0.03309, 0.5851, 0.0396, 0.5834, 0.0396, 0.5939, 0.7588, 0.9307, 0.7483, 0.9307, 0.7483, 0.5481, 0.7588, 0.5481, 0.0396, 0.5712, 0.0396, 0.5817, 0.03309, 0.58, 0.03031, 0.5712, 0.267, 0.9609, 0.2595, 0.9609, 0.2595, 0.5782, 0.267, 0.5782, 0.2798, 0.5782, 0.2798, 0.9609, 0.2761, 0.9609, 0.2761, 0.5782, 0.8004, 0.7761, 0.8004, 0.3934, 0.8071, 0.3934, 0.8071, 0.7761, 0.2761, 0.9609, 0.267, 0.9609, 0.267, 0.5782, 0.2761, 0.5782, 0.0396, 0.5607, 0.0396, 0.5712, 0.03031, 0.5712, 0.03309, 0.5625, 0.7693, 0.9307, 0.7588, 0.9307, 0.7588, 0.5481, 0.7693, 0.5481, 0.03309, 0.6026, 0.03031, 0.5939, 0.0396, 0.5939, 0.0396, 0.6044])
me_cube_002.materials.append(mat_objmat)
me_cube_002.use_remesh_fix_poles = True
me_cube_002.use_remesh_preserve_attributes = False
me_cube_002.update()

# ---- objects
ob_cylinder = bpy.data.objects.new('Cylinder', me_cylinder)
ob_cube = bpy.data.objects.new('Cube', me_cube_002)

# ---- transforms, parenting, visibility, modifiers, constraints
ob_cylinder.location = (3.787, 3.453e-07, 1.585)
ob_cylinder.rotation_euler = (0.0, -0.0, 3.142)
ob_cylinder.scale = (0.6417, 0.6417, 0.5)
ob_cube.location = (2.073e-07, 0.2521, 1.652)
ob_cube.rotation_euler = (0.0, -0.0, 3.142)

# ---- collection membership
col_collection.objects.link(ob_cylinder)
col_collection.objects.link(ob_cube)

# ---- scene / render settings (as saved in the file)
scene.frame_start = 1; scene.frame_end = 250; scene.frame_set(1)
scene.render.engine = 'BLENDER_EEVEE_NEXT'
scene.cycles.sampling_pattern = 'TABULATED_SOBOL'
scene.cycles.use_light_tree = False
scene.view_settings.view_transform = 'Filmic'
bpy.context.view_layer.update()

# ---- added for rendering (the .blend has no active camera and no usable light): camera, sun
cam_auto = bpy.data.cameras.new('AutoCamera')
cam_auto.lens = 50.0
cam_auto.sensor_width = 36.0
cam_auto.clip_end = 1000.0
ob_auto_camera = bpy.data.objects.new('AutoCamera', cam_auto)
scene.collection.objects.link(ob_auto_camera)
ob_auto_camera.location = (8.14132, -9.7305, 7.31599)
ob_auto_camera.rotation_euler = (1.09748, -7.21219e-08, 0.694738)
scene.camera = ob_auto_camera
light_auto_sun = bpy.data.lights.new('AutoSun', 'SUN')
light_auto_sun.energy = 3.0
light_auto_sun.angle = 0.0523599
ob_auto_sun = bpy.data.objects.new('AutoSun', light_auto_sun)
scene.collection.objects.link(ob_auto_sun)
ob_auto_sun.rotation_euler = (0.872665, 0.174533, 0.523599)
bpy.context.view_layer.update()
